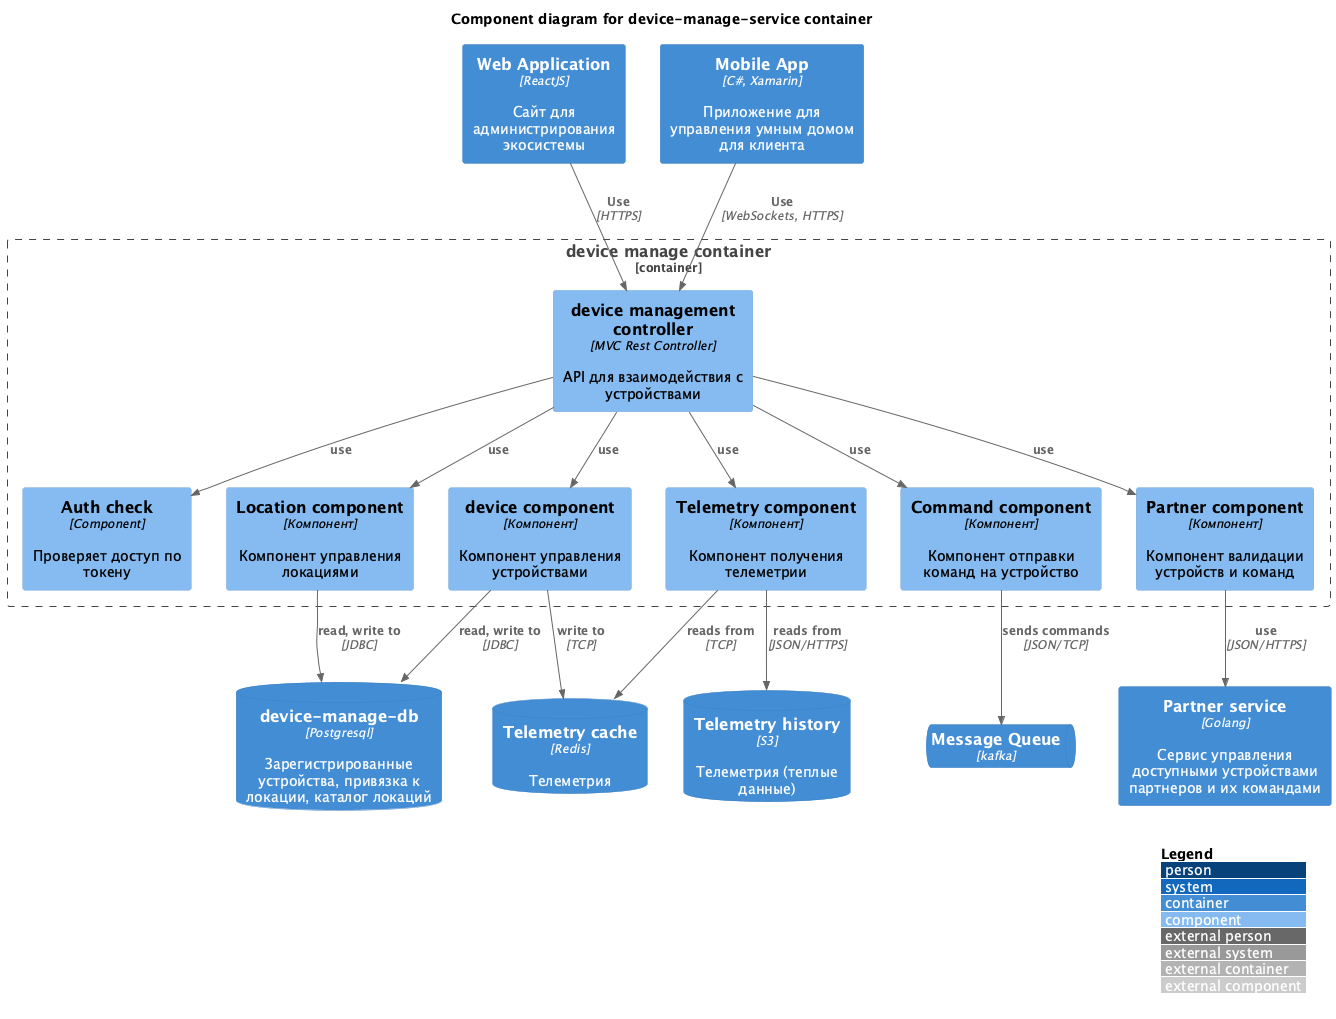

The diagram above was rendered by PlantUML. Its source (embedded in the PNG):
@startuml Smarthome-component-device-manage 
!include https://raw.githubusercontent.com/plantuml-stdlib/C4-PlantUML/master/C4_Component.puml
' uncomment the following line and comment the first to use locally
' !include C4_Component.puml

LAYOUT_WITH_LEGEND()

title Component diagram for device-manage-service container

Container(admin_web_app, "Web Application", "ReactJS", "Сайт для администрирования экосистемы")
Container(mobile_app, "Mobile App", "C#, Xamarin", "Приложение для управления умным домом для клиента")

Container(partner_service, "Partner service", "Golang", "Сервис управления доступными устройствами партнеров и их командами")
ContainerDb(device_manage_service_db, "device-manage-db", "Postgresql", "Зарегистрированные устройства, привязка к локации, каталог локаций")
ContainerDb(telemetry_cache, "Telemetry cache", "Redis", "Телеметрия")
ContainerDb(telemetry_history, "Telemetry history", "S3", "Телеметрия (теплые данные)")

ContainerQueue(smarthome_mq, "Message Queue", "kafka")

Container_Boundary(device_manage_service, "device manage container") {
    Component(auth_check, "Auth check","Component", "Проверяет доступ по токену")
    Component(device_controller, "device management controller", "MVC Rest Controller", "API для взаимодействия с устройствами")

    Component(device_service, "device component", "Компонент", "Компонент управления устройствами")
    Component(location_service, "Location component", "Компонент", "Компонент управления локациями")
    Component(telemetry_service, "Telemetry component", "Компонент", "Компонент получения телеметрии")
    Component(command_service, "Command component", "Компонент", "Компонент отправки команд на устройство")
    Component(partner_component, "Partner component", "Компонент", "Компонент валидации устройств и команд")

}
Rel(mobile_app, device_controller, "Use", "WebSockets, HTTPS")
Rel(admin_web_app, device_controller, "Use", "HTTPS")


Rel(device_controller, device_service, "use")
Rel(device_controller, location_service, "use")
Rel(device_controller, telemetry_service, "use")
Rel(device_controller, command_service, "use")
Rel(device_controller, auth_check, "use")
Rel(device_controller, partner_component, "use")

Rel(partner_component, partner_service, "use", "JSON/HTTPS")

Rel(device_service, device_manage_service_db, "read, write to", "JDBC")
Rel(device_service, telemetry_cache, "write to", "TCP")

Rel(location_service, device_manage_service_db, "read, write to", "JDBC")
Rel(telemetry_service, telemetry_cache, "reads from", "TCP")
Rel(telemetry_service, telemetry_history, "reads from", "JSON/HTTPS")
Rel(command_service, smarthome_mq, "sends commands", "JSON/TCP")

@enduml